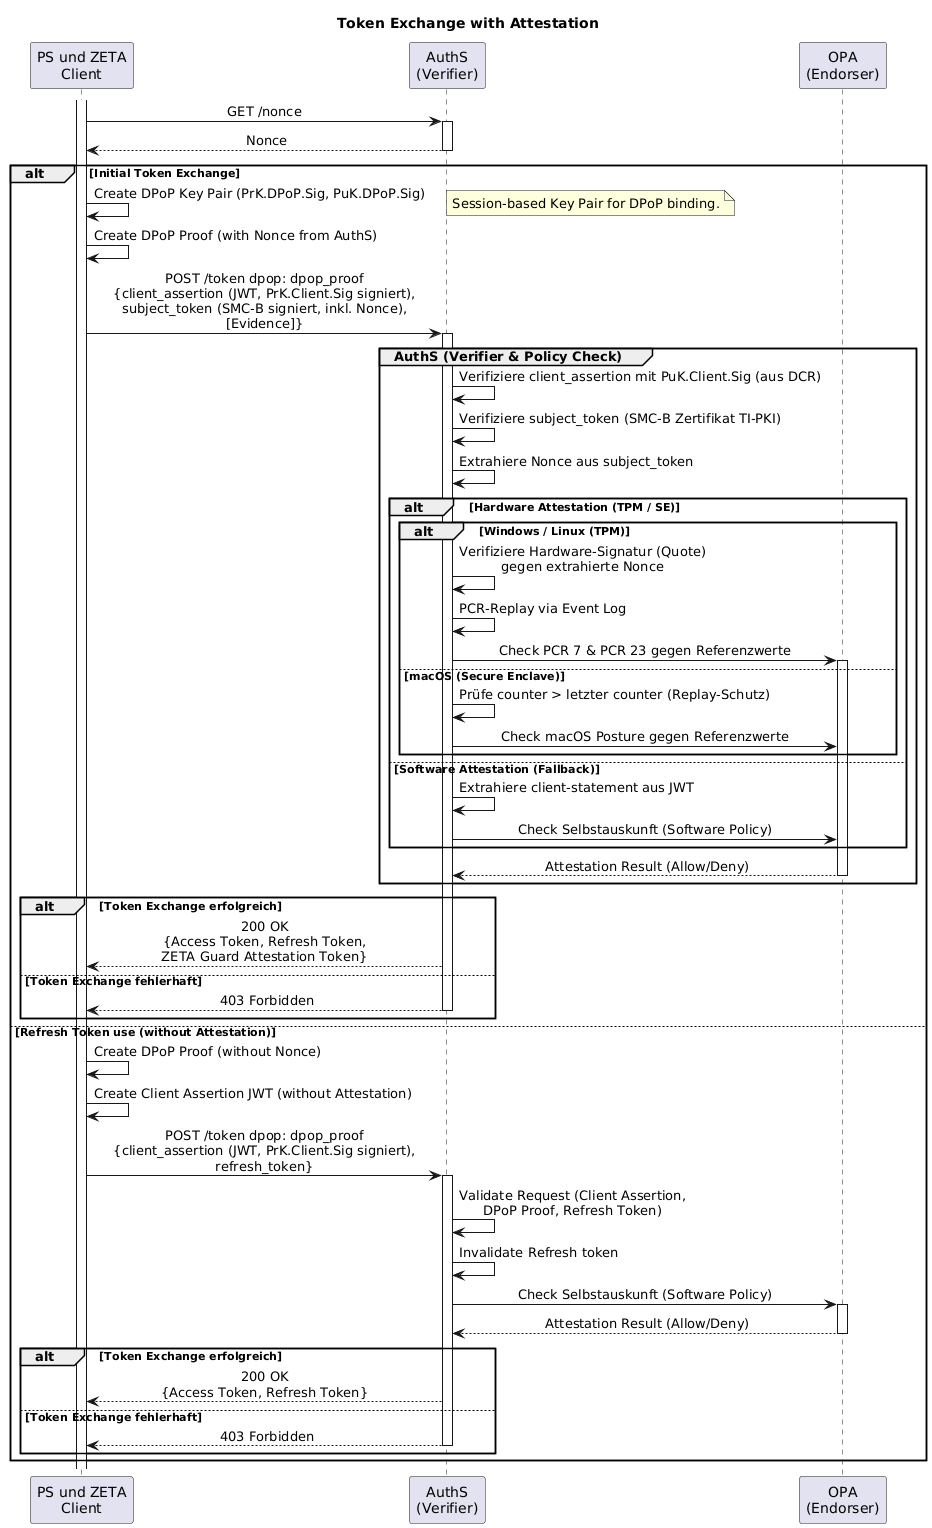

The diagram above was rendered by PlantUML. Its source (embedded in the PNG):
@startuml "token-exchange-with-attestation"
skinparam sequenceMessageAlign center
title Token Exchange with Attestation

participant "PS und ZETA\nClient" as Client
participant "AuthS\n(Verifier)" as AuthS
participant "OPA\n(Endorser)" as OPA

Client++
Client -> AuthS++: GET /nonce
AuthS --> Client--: Nonce

alt Initial Token Exchange
    Client -> Client : Create DPoP Key Pair (PrK.DPoP.Sig, PuK.DPoP.Sig)
    note right: Session-based Key Pair for DPoP binding.

    Client -> Client : Create DPoP Proof (with Nonce from AuthS)
    Client -> AuthS++: POST /token dpop: dpop_proof\n{client_assertion (JWT, PrK.Client.Sig signiert),\nsubject_token (SMC-B signiert, inkl. Nonce),\n[Evidence]}

    group AuthS (Verifier & Policy Check)
        AuthS -> AuthS: Verifiziere client_assertion mit PuK.Client.Sig (aus DCR)
        AuthS -> AuthS: Verifiziere subject_token (SMC-B Zertifikat TI-PKI)
        AuthS -> AuthS: Extrahiere Nonce aus subject_token
        
        alt Hardware Attestation (TPM / SE)
            alt Windows / Linux (TPM)
                AuthS -> AuthS: Verifiziere Hardware-Signatur (Quote)\ngegen extrahierte Nonce
                AuthS -> AuthS: PCR-Replay via Event Log
                AuthS -> OPA++: Check PCR 7 & PCR 23 gegen Referenzwerte
            else macOS (Secure Enclave)
                AuthS -> AuthS: Prüfe counter > letzter counter (Replay-Schutz)
                AuthS -> OPA: Check macOS Posture gegen Referenzwerte
            end
            
        else Software Attestation (Fallback)
            AuthS -> AuthS: Extrahiere client-statement aus JWT
            AuthS -> OPA: Check Selbstauskunft (Software Policy)
        end
        
        OPA --> AuthS--: Attestation Result (Allow/Deny)
    end

    alt Token Exchange erfolgreich
        AuthS --> Client: 200 OK\n{Access Token, Refresh Token,\nZETA Guard Attestation Token}
    else Token Exchange fehlerhaft
        AuthS --> Client--: 403 Forbidden
    end

else Refresh Token use (without Attestation)
    Client -> Client : Create DPoP Proof (without Nonce)
    Client -> Client : Create Client Assertion JWT (without Attestation)
    Client -> AuthS++: POST /token dpop: dpop_proof\n{client_assertion (JWT, PrK.Client.Sig signiert),\nrefresh_token}
    AuthS -> AuthS : Validate Request (Client Assertion,\nDPoP Proof, Refresh Token)
    AuthS -> AuthS: Invalidate Refresh token
    AuthS -> OPA++: Check Selbstauskunft (Software Policy)
    OPA --> AuthS--: Attestation Result (Allow/Deny)
    alt Token Exchange erfolgreich
        AuthS --> Client: 200 OK\n{Access Token, Refresh Token}
    else Token Exchange fehlerhaft
        AuthS --> Client--: 403 Forbidden
    end
end
@enduml